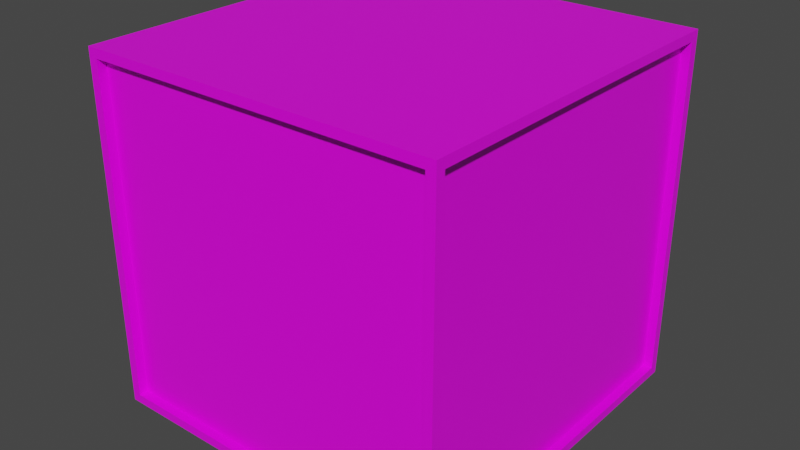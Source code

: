 # Source: machine_tile4.blend  (saved by Blender 4.2.66; exported with 4.5.12 LTS)
import bpy
from mathutils import Matrix  # noqa: F401  (used for matrix-valued properties, if any)

bpy.ops.wm.read_factory_settings(use_empty=True)
scene = bpy.context.scene
scene.name = 'Scene'

# ---- collections
col_collection = bpy.data.collections.new('Collection'); scene.collection.children.link(col_collection)

# ---- images (referenced by path relative to the original .blend; pixels are not part of the script)
import os
ASSET_DIR = os.environ.get("B2B_ASSET_DIR", "")  # directory of the original .blend (textures are referenced by path, not embedded)
HERE = os.path.dirname(os.path.abspath(__file__))  # packed textures are extracted next to this script under _unpacked/

def load_image(name, relpath, width, height, colorspace="sRGB"):
    """Load a texture the original file referenced (path relative to the .blend, or extracted next to this script)."""
    p = next((c for c in (os.path.join(HERE, relpath), os.path.join(ASSET_DIR, relpath)) if relpath and os.path.exists(c)), "")
    if p:
        img = bpy.data.images.load(p, check_existing=True)
        img.name = name
    else:  # same state as the original file: an image datablock whose file is absent (Cycles renders it pink)
        img = bpy.data.images.new(name, width, height)
        img.source = "FILE"
        img.filepath = "//" + (relpath or name)
    img.colorspace_settings.name = colorspace
    return img
img_carry_vault_tex_png = load_image('carry_vault_tex.png', 'carry_vault_tex.png', 1024, 1024, 'sRGB')

# ---- materials (node trees are filled in below, after node groups)
mat_carry_vault_material = bpy.data.materials.new('carry_vault_material')
mat_carry_vault_material.alpha_threshold = 0.0
mat_carry_vault_material.use_transparent_shadow = False
mat_carry_vault_material.line_color = (0.0, 0.0, 0.0, 1.0)

# ---- material node trees
mat_carry_vault_material.use_nodes = True; mat_carry_vault_material.node_tree.nodes.clear()
_N = mat_carry_vault_material.node_tree.nodes; _L = mat_carry_vault_material.node_tree.links
n0 = _N.new('ShaderNodeOutputMaterial'); n0.name = 'Material Output'; n0.location = (300, 300)
n1 = _N.new('ShaderNodeBsdfPrincipled'); n1.name = 'Principled BSDF'; n1.location = (10, 300)
n1.distribution = 'GGX'
n1.subsurface_method = 'RANDOM_WALK_SKIN'
n1.inputs[2].default_value = 0.4
n1.inputs[3].default_value = 1.45
n1.inputs[27].default_value = (0.0, 0.0, 0.0, 1.0)
n1.inputs[28].default_value = 1.0
n2 = _N.new('ShaderNodeTexImage'); n2.name = '画像テクスチャ'; n2.location = (-280, 280)
n2.image = img_carry_vault_tex_png
_L.new(n1.outputs[0], n0.inputs[0])
_L.new(n2.outputs[0], n1.inputs[0])
n0.is_active_output = True

# ---- world
world_world = bpy.data.worlds.new('World'); scene.world = world_world
world_world.use_nodes = True; world_world.node_tree.nodes.clear()
_N = world_world.node_tree.nodes; _L = world_world.node_tree.links
n0 = _N.new('ShaderNodeOutputWorld'); n0.name = 'World Output'; n0.location = (300, 300)
n1 = _N.new('ShaderNodeBackground'); n1.name = 'Background'; n1.location = (10, 300)
n1.inputs[0].default_value = (0.05088, 0.05088, 0.05088, 1.0)
_L.new(n1.outputs[0], n0.inputs[0])
n0.is_active_output = True
world_world.color = (0.05088, 0.05088, 0.05088)
world_world.use_sun_shadow = False
world_world.sun_shadow_jitter_overblur = 0.0

# ---- meshes
me_cube = bpy.data.meshes.new('Cube')
me_cube.from_pydata([(1.0, -1.0, -1.95), (0.0, -1.0, -1.95), (1.0, 0.0, -1.95), (0.0, 0.0, -1.95), (0.0, 0.0, 0.0), (0.7, 0.0, 0.0), (0.0, -0.92, 0.0), (0.7, -0.92, 0.0), (1.0, 0.0, 0.0), (1.0, -1.0, 0.0), (0.0, -1.0, 0.0), (0.92, 0.0, 0.0), (0.92, -0.92, 0.0), (0.0, -1.0, -1.9), (0.0, -1.0, -0.05), (0.95, -1.0, -0.05), (0.95, -1.0, -1.9), (0.0, -0.95, -1.9), (0.0, -0.95, -0.05), (0.95, -0.95, -0.05), (0.95, -0.95, -1.9), (0.95, 0.0, -0.04873), (0.95, -0.95, -0.05127), (0.95, 0.0, -1.9), (0.95, -0.95, -1.9), (1.0, -0.95, -1.9), (1.0, -0.95, -0.05127), (1.0, 0.0, -0.04873), (1.0, 0.0, -1.9), (-1.0, -1.0, -1.95), (-1.0, 0.0, -1.95), (-0.92, 0.0, 0.0), (-0.92, -0.92, 0.0), (-1.0, 0.0, 0.0), (-1.0, -1.0, 0.0), (0.7, -1.0, 0.0), (0.92, -1.0, 0.0), (-0.95, -1.0, -0.05), (-0.95, -1.0, -1.9), (-0.95, -0.95, -0.05), (-0.95, -0.95, -1.9), (-0.95, 0.0, -0.04873), (-0.95, -0.95, -0.05127), (-0.95, 0.0, -1.9), (-0.95, -0.95, -1.9), (-1.0, -0.95, -1.9), (-1.0, -0.95, -0.05127), (-1.0, 0.0, -0.04873), (-1.0, 0.0, -1.9), (1.0, 1.0, -1.95), (0.0, 1.0, -1.95), (1.0, 1.0, 0.0), (0.0, 1.0, 0.0), (0.0, 0.92, 0.0), (0.92, 0.92, 0.0), (0.0, 1.0, -1.9), (0.0, 1.0, -0.05), (0.95, 1.0, -0.05), (0.95, 1.0, -1.9), (0.0, 0.95, -1.9), (0.0, 0.95, -0.05), (0.95, 0.95, -0.05), (0.95, 0.95, -1.9), (0.95, 0.95, -0.05127), (0.95, 0.95, -1.9), (1.0, 0.95, -1.9), (1.0, 0.95, -0.05127), (-1.0, 1.0, -1.95), (-1.0, 1.0, 0.0), (-0.92, 0.92, 0.0), (-0.95, 1.0, -0.05), (-0.95, 1.0, -1.9), (-0.95, 0.95, -0.05), (-0.95, 0.95, -1.9), (-0.95, 0.95, -0.05127), (-0.95, 0.95, -1.9), (-1.0, 0.95, -1.9), (-1.0, 0.95, -0.05127), (0.92, 1.0, 0.0), (0.7, 1.0, 0.0), (0.7, 0.92, 0.0)], [], [(3, 2, 0, 1), (1, 0, 16, 13), (2, 28, 25, 0), (12, 9, 8, 11), (0, 9, 15, 16), (25, 26, 9, 0), (6, 7, 5, 4), (12, 36, 9), (9, 36, 35, 10, 14, 15), (9, 26, 27, 8), (13, 16, 20, 17), (17, 20, 19, 18), (15, 14, 18, 19), (16, 15, 19, 20), (27, 26, 22, 21), (26, 25, 24, 22), (21, 22, 24, 23), (25, 28, 23, 24), (3, 1, 29, 30), (35, 7, 6, 10), (1, 13, 38, 29), (30, 29, 45, 48), (32, 31, 33, 34), (29, 38, 37, 34), (45, 29, 34, 46), (6, 4, 31, 32), (34, 10, 6, 32), (34, 37, 14, 10), (34, 33, 47, 46), (13, 17, 40, 38), (17, 18, 39, 40), (37, 39, 18, 14), (38, 40, 39, 37), (47, 41, 42, 46), (46, 42, 44, 45), (41, 43, 44, 42), (45, 44, 43, 48), (3, 50, 49, 2), (50, 55, 58, 49), (2, 49, 65, 28), (54, 11, 8, 51), (49, 58, 57, 51), (65, 49, 51, 66), (31, 4, 53, 69), (80, 79, 52, 53), (51, 57, 56, 52, 79, 78), (51, 8, 27, 66), (55, 59, 62, 58), (59, 60, 61, 62), (57, 61, 60, 56), (58, 62, 61, 57), (27, 21, 63, 66), (66, 63, 64, 65), (21, 23, 64, 63), (65, 64, 23, 28), (36, 12, 7, 35), (5, 7, 12, 11), (3, 30, 67, 50), (50, 67, 71, 55), (30, 48, 76, 67), (69, 68, 33, 31), (67, 68, 70, 71), (76, 77, 68, 67), (54, 51, 78), (68, 69, 53, 52), (68, 52, 56, 70), (47, 33, 68, 77), (55, 71, 73, 59), (59, 73, 72, 60), (70, 56, 60, 72), (71, 70, 72, 73), (47, 77, 74, 41), (77, 76, 75, 74), (41, 74, 75, 43), (76, 48, 43, 75), (5, 80, 53, 4), (80, 5, 11, 54), (79, 80, 54, 78)])
_uv = me_cube.uv_layers.new(name='UVMap')
_uv.uv.foreach_set('vector', [0.04139, 0.9761, 0.04232, 0.9717, 0.04486, 0.9741, 0.04442, 0.9761, 0.04442, 0.9761, 0.04486, 0.9741, 0.04493, 0.9742, 0.04451, 0.9761, 0.04232, 0.9717, 0.04246, 0.9716, 0.04487, 0.974, 0.04486, 0.9741, 0.04856, 0.9741, 0.04831, 0.9741, 0.05074, 0.9719, 0.05095, 0.9722, 0.04486, 0.9741, 0.0483, 0.9741, 0.04821, 0.9741, 0.04494, 0.9742, 0.04487, 0.974, 0.04823, 0.9739, 0.04831, 0.9741, 0.04486, 0.9741, 0.04914, 0.9762, 0.04873, 0.9747, 0.05147, 0.973, 0.05241, 0.9762, 0.04856, 0.9741, 0.04839, 0.9742, 0.04831, 0.9741, 0.0483, 0.9741, 0.04838, 0.9742, 0.04852, 0.9747, 0.04893, 0.9762, 0.04883, 0.9762, 0.04821, 0.9741, 0.04831, 0.9741, 0.04824, 0.9739, 0.05061, 0.9718, 0.05074, 0.9719, 0.04451, 0.9761, 0.04493, 0.9742, 0.04501, 0.9743, 0.0446, 0.9761, 0.03495, 0.9027, 0.03541, 0.9006, 0.03894, 0.9006, 0.03956, 0.9028, 0.04821, 0.9741, 0.04883, 0.9762, 0.04869, 0.9762, 0.04814, 0.9742, 0.04494, 0.9742, 0.04821, 0.9741, 0.04814, 0.9742, 0.04501, 0.9743, 0.05061, 0.9718, 0.04824, 0.9739, 0.04819, 0.9738, 0.05048, 0.9716, 0.04823, 0.9739, 0.04487, 0.974, 0.04492, 0.9739, 0.04819, 0.9738, 0.04158, 0.8977, 0.03899, 0.9001, 0.0353, 0.9002, 0.03274, 0.8974, 0.04487, 0.974, 0.04246, 0.9716, 0.04264, 0.9714, 0.04492, 0.9739, 0.04139, 0.9761, 0.04442, 0.9761, 0.04494, 0.978, 0.04238, 0.9804, 0.04853, 0.9747, 0.04873, 0.9747, 0.04914, 0.9762, 0.04897, 0.9762, 0.04442, 0.9761, 0.04451, 0.9761, 0.04501, 0.9779, 0.04494, 0.978, 0.04238, 0.9804, 0.04494, 0.978, 0.04495, 0.9781, 0.04252, 0.9805, 0.04854, 0.978, 0.05073, 0.9801, 0.05052, 0.9803, 0.04832, 0.9781, 0.04494, 0.978, 0.04501, 0.9779, 0.0482, 0.9779, 0.0483, 0.978, 0.04495, 0.9781, 0.04494, 0.978, 0.04832, 0.9781, 0.04825, 0.9782, 0.04914, 0.9762, 0.05241, 0.9762, 0.05073, 0.9801, 0.04854, 0.978, 0.04832, 0.9781, 0.04897, 0.9762, 0.04914, 0.9762, 0.04854, 0.978, 0.0483, 0.978, 0.0482, 0.9779, 0.04883, 0.9762, 0.04893, 0.9762, 0.04832, 0.9781, 0.05052, 0.9803, 0.05039, 0.9804, 0.04825, 0.9782, 0.04451, 0.9761, 0.0446, 0.9761, 0.04508, 0.9779, 0.04501, 0.9779, 0.03495, 0.9027, 0.03956, 0.9028, 0.03894, 0.9046, 0.03549, 0.9047, 0.0482, 0.9779, 0.04814, 0.9778, 0.04869, 0.9762, 0.04883, 0.9762, 0.04501, 0.9779, 0.04508, 0.9779, 0.04814, 0.9778, 0.0482, 0.9779, 0.05039, 0.9804, 0.05026, 0.9805, 0.0482, 0.9783, 0.04825, 0.9782, 0.04825, 0.9782, 0.0482, 0.9783, 0.04499, 0.9783, 0.04495, 0.9781, 0.04133, 0.9077, 0.03281, 0.9079, 0.03539, 0.9051, 0.039, 0.9052, 0.04495, 0.9781, 0.04499, 0.9783, 0.04271, 0.9807, 0.04252, 0.9805, 0.04139, 0.9761, 0.03577, 0.9761, 0.03754, 0.9674, 0.04232, 0.9717, 0.03577, 0.9761, 0.03533, 0.9761, 0.037, 0.9677, 0.03754, 0.9674, 0.04232, 0.9717, 0.03754, 0.9674, 0.03803, 0.9674, 0.04246, 0.9716, 0.05527, 0.9686, 0.05095, 0.9722, 0.05074, 0.9719, 0.05537, 0.9677, 0.03704, 0.9667, 0.03656, 0.9672, 0.01909, 0.9668, 0.01863, 0.9664, 0.03828, 0.9667, 0.03785, 0.9662, 0.05513, 0.9666, 0.05466, 0.967, 0.05073, 0.9801, 0.05241, 0.9762, 0.05755, 0.9762, 0.05451, 0.9835, 0.05618, 0.97, 0.05681, 0.9698, 0.0583, 0.9762, 0.05755, 0.9762, 0.01815, 0.9668, 0.01862, 0.9673, 0.01858, 0.9762, 0.01812, 0.9762, 0.01814, 0.9697, 0.01815, 0.9676, 0.05537, 0.9677, 0.05074, 0.9719, 0.05061, 0.9718, 0.05489, 0.9677, 0.03533, 0.9761, 0.03488, 0.9761, 0.03655, 0.9676, 0.037, 0.9677, 0.02399, 0.9027, 0.006145, 0.9028, 0.006182, 0.8928, 0.02588, 0.8932, 0.01862, 0.9673, 0.01908, 0.9673, 0.01905, 0.9762, 0.01858, 0.9762, 0.03656, 0.9672, 0.03655, 0.9676, 0.01908, 0.9673, 0.01909, 0.9668, 0.05061, 0.9718, 0.05048, 0.9716, 0.05465, 0.9675, 0.05489, 0.9677, 0.05466, 0.967, 0.05465, 0.9675, 0.03827, 0.9671, 0.03828, 0.9667, 0.04158, 0.8977, 0.03274, 0.8974, 0.02781, 0.8926, 0.04628, 0.893, 0.03803, 0.9674, 0.03827, 0.9671, 0.04264, 0.9714, 0.04246, 0.9716, 0.04839, 0.9742, 0.04856, 0.9741, 0.04873, 0.9747, 0.04853, 0.9747, 0.05147, 0.973, 0.04873, 0.9747, 0.04856, 0.9741, 0.05095, 0.9722, 0.04139, 0.9761, 0.04238, 0.9804, 0.03764, 0.9847, 0.03577, 0.9761, 0.03577, 0.9761, 0.03764, 0.9847, 0.0371, 0.9843, 0.03533, 0.9761, 0.04238, 0.9804, 0.04252, 0.9805, 0.03813, 0.9847, 0.03764, 0.9847, 0.05451, 0.9835, 0.05477, 0.9844, 0.05052, 0.9803, 0.05073, 0.9801, 0.03716, 0.9854, 0.01879, 0.986, 0.01924, 0.9855, 0.03667, 0.9849, 0.03837, 0.9854, 0.05409, 0.9851, 0.05453, 0.9855, 0.03795, 0.9858, 0.05527, 0.9686, 0.05537, 0.9677, 0.05577, 0.9682, 0.05477, 0.9844, 0.05451, 0.9835, 0.05755, 0.9762, 0.0583, 0.9762, 0.0183, 0.9855, 0.01812, 0.9762, 0.01858, 0.9762, 0.01876, 0.9851, 0.05039, 0.9804, 0.05052, 0.9803, 0.05477, 0.9844, 0.05431, 0.9844, 0.03533, 0.9761, 0.0371, 0.9843, 0.03665, 0.9844, 0.03488, 0.9761, 0.02399, 0.9027, 0.02599, 0.9121, 0.006342, 0.9128, 0.006145, 0.9028, 0.01876, 0.9851, 0.01858, 0.9762, 0.01905, 0.9762, 0.01923, 0.985, 0.03667, 0.9849, 0.01924, 0.9855, 0.01923, 0.985, 0.03665, 0.9844, 0.05039, 0.9804, 0.05431, 0.9844, 0.05408, 0.9847, 0.05026, 0.9805, 0.05409, 0.9851, 0.03837, 0.9854, 0.03836, 0.985, 0.05408, 0.9847, 0.04133, 0.9077, 0.04564, 0.9123, 0.02792, 0.9127, 0.03281, 0.9079, 0.03813, 0.9847, 0.04252, 0.9805, 0.04271, 0.9807, 0.03836, 0.985, 0.05147, 0.973, 0.05618, 0.97, 0.05755, 0.9762, 0.05241, 0.9762, 0.05618, 0.97, 0.05147, 0.973, 0.05095, 0.9722, 0.05527, 0.9686, 0.05681, 0.9698, 0.05618, 0.97, 0.05527, 0.9686, 0.05577, 0.9682])
me_cube.materials.append(mat_carry_vault_material)
me_cube.use_mirror_vertex_groups = False
me_cube.update()

# ---- objects
ob_mesh = bpy.data.objects.new('Mesh', me_cube)

# ---- transforms, parenting, visibility, modifiers, constraints
ob_mesh.location = (0.0, 0.0, 0.0)
ob_mesh.scale = (0.5, 0.5, 0.5)
ob_mesh.lock_rotations_4d = False
ob_mesh.empty_display_type = 'ARROWS'
ob_mesh.lineart.crease_threshold = 0.0

# ---- collection membership
col_collection.objects.link(ob_mesh)

# ---- scene / render settings (as saved in the file)
scene.frame_start = 1; scene.frame_end = 250; scene.frame_set(1)
scene.render.engine = 'BLENDER_EEVEE_NEXT'
scene.cycles.sampling_pattern = 'TABULATED_SOBOL'
scene.cycles.use_light_tree = False
scene.view_settings.view_transform = 'Filmic'
bpy.context.view_layer.update()

# ---- added for rendering (the .blend has no active camera and no usable light): camera, sun
cam_auto = bpy.data.cameras.new('AutoCamera')
cam_auto.lens = 50.0
cam_auto.sensor_width = 36.0
cam_auto.clip_end = 1000.0
ob_auto_camera = bpy.data.objects.new('AutoCamera', cam_auto)
scene.collection.objects.link(ob_auto_camera)
ob_auto_camera.location = (1.58929, -1.90715, 0.783935)
ob_auto_camera.rotation_euler = (1.09748, -7.21219e-08, 0.694738)
scene.camera = ob_auto_camera
light_auto_sun = bpy.data.lights.new('AutoSun', 'SUN')
light_auto_sun.energy = 3.0
light_auto_sun.angle = 0.0523599
ob_auto_sun = bpy.data.objects.new('AutoSun', light_auto_sun)
scene.collection.objects.link(ob_auto_sun)
ob_auto_sun.rotation_euler = (0.872665, 0.174533, 0.523599)
bpy.context.view_layer.update()
